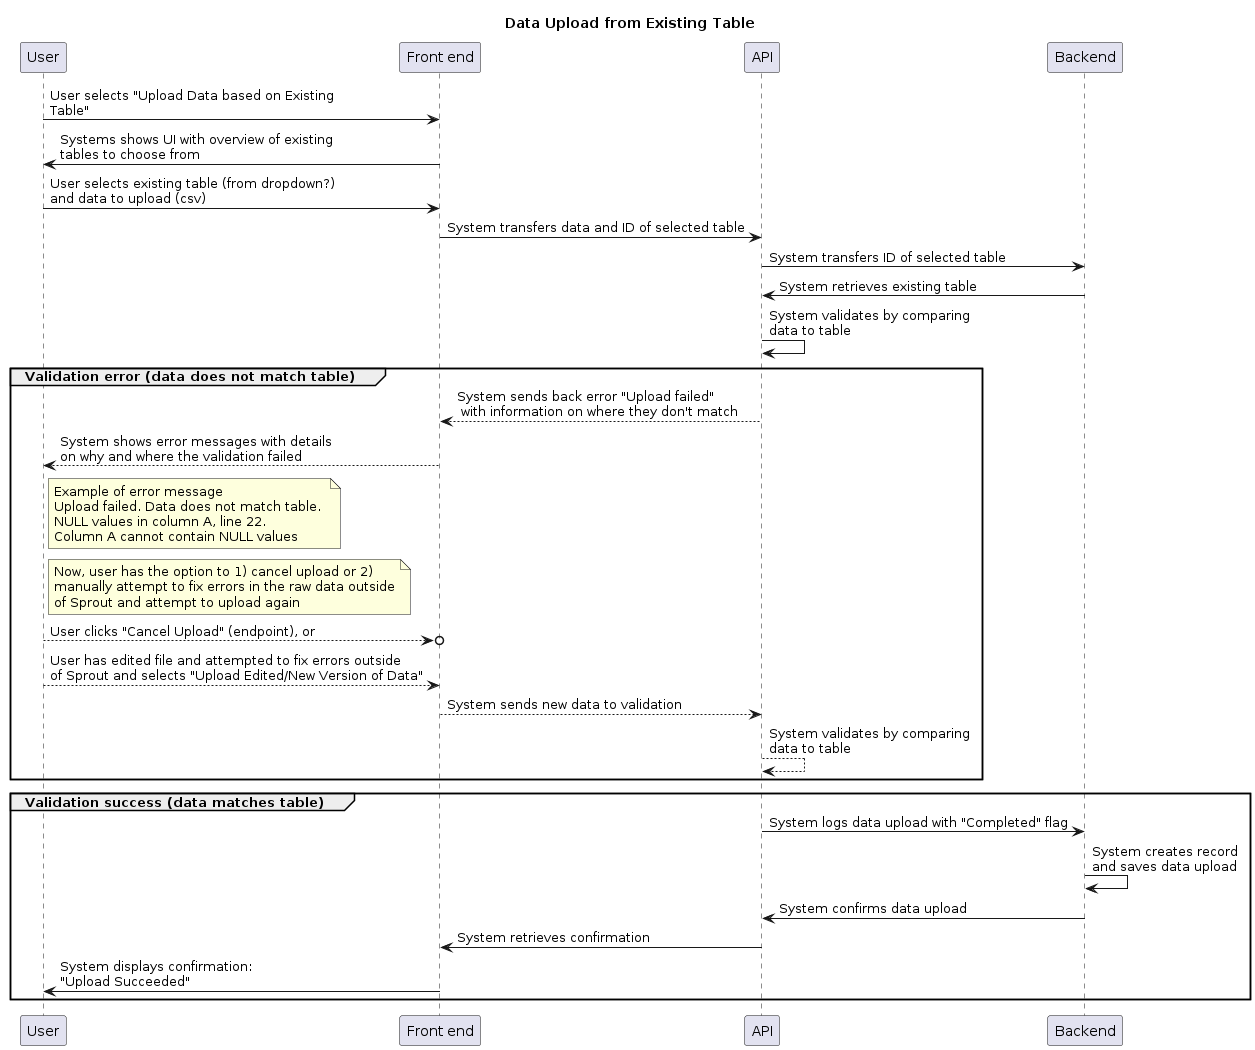

The diagram above was rendered by PlantUML. Its source (embedded in the PNG):
@startuml data-upload-sequence

' TODO: Need to update this

title Data Upload from Existing Table
participant "User" as u
participant "Front end" as f
participant "API" as api
participant "Backend" as b

u -> f: User selects "Upload Data based on Existing\nTable"
f -> u: Systems shows UI with overview of existing\ntables to choose from
u -> f: User selects existing table (from dropdown?)\nand data to upload (csv)
f -> api: System transfers data and ID of selected table
api -> b: System transfers ID of selected table 
b -> api: System retrieves existing table
api -> api: System validates by comparing\ndata to table

group Validation error (data does not match table)
    api --> f: System sends back error "Upload failed"\n with information on where they don't match
    f --> u: System shows error messages with details\non why and where the validation failed
    note right of u
        Example of error message 
        Upload failed. Data does not match table. 
        NULL values in column A, line 22. 
        Column A cannot contain NULL values
    end note
    note right of u
        Now, user has the option to 1) cancel upload or 2)
        manually attempt to fix errors in the raw data outside
        of Sprout and attempt to upload again
    end note
    u -->o f: User clicks "Cancel Upload" (endpoint), or
    u --> f: User has edited file and attempted to fix errors outside\nof Sprout and selects "Upload Edited/New Version of Data"
    f --> api: System sends new data to validation 
    api --> api: System validates by comparing\ndata to table
end
group Validation success (data matches table)
    api -> b: System logs data upload with "Completed" flag
    b -> b : System creates record\nand saves data upload
    b -> api: System confirms data upload
    api -> f: System retrieves confirmation
    f -> u: System displays confirmation:\n"Upload Succeeded"
end

@enduml